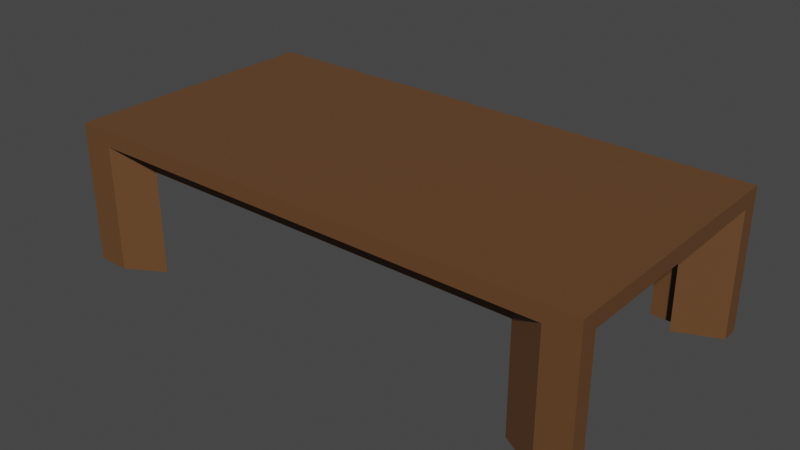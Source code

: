 # Source: table.blend  (saved by Blender 3.4.6; exported with 4.5.12 LTS)
import bpy
from mathutils import Matrix  # noqa: F401  (used for matrix-valued properties, if any)

bpy.ops.wm.read_factory_settings(use_empty=True)
scene = bpy.context.scene
scene.name = 'Scene'

# ---- collections
col_collection = bpy.data.collections.new('Collection'); scene.collection.children.link(col_collection)

# ---- materials (node trees are filled in below, after node groups)
mat_material_001 = bpy.data.materials.new('Material.001')
mat_material_001.use_transparent_shadow = False

# ---- material node trees
mat_material_001.use_nodes = True; mat_material_001.node_tree.nodes.clear()
_N = mat_material_001.node_tree.nodes; _L = mat_material_001.node_tree.links
n0 = _N.new('ShaderNodeBsdfPrincipled'); n0.name = 'Principled BSDF'; n0.location = (10, 300)
n0.distribution = 'GGX'
n0.subsurface_method = 'RANDOM_WALK_SKIN'
n0.inputs[0].default_value = (0.1329, 0.05938, 0.02175, 1.0)
n0.inputs[3].default_value = 1.45
n0.inputs[27].default_value = (0.0, 0.0, 0.0, 1.0)
n0.inputs[28].default_value = 1.0
n1 = _N.new('ShaderNodeOutputMaterial'); n1.name = 'Material Output'; n1.location = (300, 300)
_L.new(n0.outputs[0], n1.inputs[0])
n1.is_active_output = True

# ---- world
world_world = bpy.data.worlds.new('World'); scene.world = world_world
world_world.use_nodes = True; world_world.node_tree.nodes.clear()
_N = world_world.node_tree.nodes; _L = world_world.node_tree.links
n0 = _N.new('ShaderNodeOutputWorld'); n0.name = 'World Output'; n0.location = (300, 300)
n1 = _N.new('ShaderNodeBackground'); n1.name = 'Background'; n1.location = (10, 300)
n1.inputs[0].default_value = (0.05088, 0.05088, 0.05088, 1.0)
_L.new(n1.outputs[0], n0.inputs[0])
n0.is_active_output = True
world_world.color = (0.05088, 0.05088, 0.05088)
world_world.use_sun_shadow = False
world_world.sun_shadow_jitter_overblur = 0.0

# ---- meshes
me_cube = bpy.data.meshes.new('Cube')
me_cube.from_pydata([(1.655, 1.0, 1.0), (1.388, 0.8389, -1.0), (1.655, -1.0, 1.0), (1.388, -0.8389, -1.0), (-1.656, 1.0, 1.0), (-1.389, 0.8389, -1.0), (-1.656, -1.0, 1.0), (-1.389, -0.8389, -1.0), (-1.656, 1.0, -1.0), (-1.656, -1.0, -1.0), (1.655, 1.0, -1.0), (1.655, -1.0, -1.0), (-1.389, 0.8389, -3.797), (-1.389, -0.8389, -3.797), (1.388, 0.8389, -3.797), (1.388, -0.8389, -3.797), (-1.656, 0.8714, -1.0), (1.655, 0.8714, 1.0), (-1.656, 0.8714, 1.0), (1.655, 0.8714, -1.0), (-1.389, 0.731, -1.0), (1.388, 0.731, -1.0), (-1.389, 0.731, -3.797), (1.388, 0.731, -3.797), (-1.453, 1.0, -1.0), (-1.453, -1.0, 1.0), (-1.453, -1.0, -1.0), (-1.453, 1.0, 1.0), (-1.219, 0.8389, -1.0), (-1.219, -0.8389, -1.0), (-1.219, 0.8389, -3.797), (-1.219, -0.8389, -3.797), (-1.219, 0.731, -3.797), (-1.453, 0.8714, 1.0), (1.458, -1.0, -1.0), (1.458, 1.0, 1.0), (1.223, -0.8389, -1.0), (1.223, -0.8389, -3.797), (1.458, 0.8714, 1.0), (1.458, 1.0, -1.0), (1.458, -1.0, 1.0), (1.223, 0.8389, -1.0), (1.223, 0.8389, -3.797), (1.223, 0.731, -3.797), (-1.453, 1.0, -17.26), (-1.656, 1.0, -17.26), (1.655, 0.8714, -17.26), (1.655, 1.0, -17.26), (-1.219, 0.8389, -17.26), (-1.389, 0.8389, -17.26), (1.388, 0.731, -17.26), (1.388, 0.8389, -17.26), (-1.656, 0.8714, -17.26), (-1.389, 0.731, -17.26), (1.458, 1.0, -17.26), (1.223, 0.8389, -17.26), (-1.656, -0.8712, -1.0), (1.655, -0.8712, 1.0), (-1.389, -0.7309, -1.0), (-1.389, -0.7309, -3.797), (-1.656, -0.8712, 1.0), (1.655, -0.8712, -1.0), (1.388, -0.7309, -1.0), (1.388, -0.7309, -3.797), (-1.219, -0.7309, -3.797), (-1.453, -0.8712, 1.0), (1.458, -0.8712, 1.0), (1.223, -0.7309, -3.797), (-1.656, -0.8712, -16.98), (-1.656, -1.0, -16.98), (1.458, -1.0, -16.98), (1.655, -1.0, -16.98), (-1.389, -0.7309, -16.98), (-1.389, -0.8389, -16.98), (1.223, -0.8389, -16.98), (1.388, -0.8389, -16.98), (-1.453, -1.0, -16.98), (-1.219, -0.8389, -16.98), (1.655, -0.8712, -16.98), (1.388, -0.7309, -16.98)], [], [(65, 60, 6, 25), (26, 25, 6, 9), (16, 18, 4, 8), (20, 5, 12, 22), (61, 57, 2, 11), (39, 35, 0, 10), (61, 11, 71, 78), (10, 19, 46, 47), (34, 36, 74, 70), (19, 21, 50, 46), (67, 63, 15, 37), (62, 3, 15, 63), (41, 1, 14, 42), (29, 7, 13, 31), (1, 21, 23, 14), (42, 14, 23, 43), (62, 21, 19, 61), (1, 41, 55, 51), (10, 0, 17, 19), (58, 20, 22, 59), (56, 60, 18, 16), (27, 4, 18, 33), (35, 27, 33, 38), (12, 30, 32, 22), (36, 29, 31, 37), (5, 28, 30, 12), (59, 64, 31, 13), (36, 3, 75, 74), (41, 28, 24, 39), (8, 4, 27, 24), (34, 40, 25, 26), (66, 65, 25, 40), (57, 66, 40, 2), (11, 2, 40, 34), (28, 5, 49, 48), (3, 36, 37, 15), (0, 35, 38, 17), (30, 42, 43, 32), (28, 41, 42, 30), (64, 67, 37, 31), (29, 36, 34, 26), (24, 27, 35, 39), (48, 49, 45, 44), (50, 51, 47, 46), (49, 53, 52, 45), (51, 55, 54, 47), (16, 8, 45, 52), (39, 10, 47, 54), (8, 24, 44, 45), (41, 39, 54, 55), (21, 1, 51, 50), (5, 20, 53, 49), (20, 16, 52, 53), (24, 28, 48, 44), (32, 43, 67, 64), (17, 38, 66, 57), (38, 33, 65, 66), (22, 32, 64, 59), (9, 6, 60, 56), (7, 58, 59, 13), (62, 61, 78, 79), (21, 62, 63, 23), (43, 23, 63, 67), (20, 58, 56, 16), (19, 17, 57, 61), (33, 18, 60, 65), (72, 73, 69, 68), (74, 75, 71, 70), (73, 77, 76, 69), (75, 79, 78, 71), (29, 26, 76, 77), (11, 34, 70, 71), (7, 29, 77, 73), (3, 62, 79, 75), (26, 9, 69, 76), (58, 7, 73, 72), (56, 58, 72, 68), (9, 56, 68, 69)])
_uv = me_cube.uv_layers.new(name='UVMap')
_uv.uv.foreach_set('vector', [0.8597, 0.7339, 0.875, 0.7339, 0.875, 0.75, 0.8597, 0.75, 0.375, 0.9847, 0.625, 0.9847, 0.625, 1.0, 0.375, 1.0, 0.375, 0.2339, 0.625, 0.2339, 0.625, 0.25, 0.375, 0.25, 0.1451, 0.5336, 0.1451, 0.5201, 0.1451, 0.5201, 0.1451, 0.5336, 0.375, 0.7339, 0.625, 0.7339, 0.625, 0.75, 0.375, 0.75, 0.375, 0.4851, 0.625, 0.4851, 0.625, 0.5, 0.375, 0.5, 0.375, 0.7339, 0.375, 0.75, 0.375, 0.75, 0.375, 0.7339, 0.375, 0.5, 0.375, 0.5161, 0.375, 0.5161, 0.375, 0.5, 0.3601, 0.75, 0.3424, 0.7299, 0.3424, 0.7299, 0.3601, 0.75, 0.375, 0.5161, 0.3549, 0.5336, 0.3549, 0.5336, 0.375, 0.5161, 0.3424, 0.7164, 0.3549, 0.7164, 0.3549, 0.7299, 0.3424, 0.7299, 0.3549, 0.7164, 0.3549, 0.7299, 0.3549, 0.7299, 0.3549, 0.7164, 0.3424, 0.5201, 0.3549, 0.5201, 0.3549, 0.5201, 0.3424, 0.5201, 0.1579, 0.7299, 0.1451, 0.7299, 0.1451, 0.7299, 0.1579, 0.7299, 0.3549, 0.5201, 0.3549, 0.5336, 0.3549, 0.5336, 0.3549, 0.5201, 0.3424, 0.5201, 0.3549, 0.5201, 0.3549, 0.5336, 0.3424, 0.5336, 0.3549, 0.7164, 0.3549, 0.5336, 0.375, 0.5161, 0.375, 0.7339, 0.3549, 0.5201, 0.3424, 0.5201, 0.3424, 0.5201, 0.3549, 0.5201, 0.375, 0.5, 0.625, 0.5, 0.625, 0.5161, 0.375, 0.5161, 0.1451, 0.7164, 0.1451, 0.5336, 0.1451, 0.5336, 0.1451, 0.7164, 0.375, 0.0161, 0.625, 0.0161, 0.625, 0.2339, 0.375, 0.2339, 0.8597, 0.5, 0.875, 0.5, 0.875, 0.5161, 0.8597, 0.5161, 0.6399, 0.5, 0.8597, 0.5, 0.8597, 0.5161, 0.6399, 0.5161, 0.1451, 0.5201, 0.1579, 0.5201, 0.1579, 0.5336, 0.1451, 0.5336, 0.3424, 0.7299, 0.1579, 0.7299, 0.1579, 0.7299, 0.3424, 0.7299, 0.1451, 0.5201, 0.1579, 0.5201, 0.1579, 0.5201, 0.1451, 0.5201, 0.1451, 0.7164, 0.1579, 0.7164, 0.1579, 0.7299, 0.1451, 0.7299, 0.3424, 0.7299, 0.3549, 0.7299, 0.3549, 0.7299, 0.3424, 0.7299, 0.3424, 0.5201, 0.1579, 0.5201, 0.1403, 0.5, 0.3601, 0.5, 0.375, 0.25, 0.625, 0.25, 0.625, 0.2653, 0.375, 0.2653, 0.375, 0.7649, 0.625, 0.7649, 0.625, 0.9847, 0.375, 0.9847, 0.6399, 0.7339, 0.8597, 0.7339, 0.8597, 0.75, 0.6399, 0.75, 0.625, 0.7339, 0.6399, 0.7339, 0.6399, 0.75, 0.625, 0.75, 0.375, 0.75, 0.625, 0.75, 0.625, 0.7649, 0.375, 0.7649, 0.1579, 0.5201, 0.1451, 0.5201, 0.1451, 0.5201, 0.1579, 0.5201, 0.3549, 0.7299, 0.3424, 0.7299, 0.3424, 0.7299, 0.3549, 0.7299, 0.625, 0.5, 0.6399, 0.5, 0.6399, 0.5161, 0.625, 0.5161, 0.1579, 0.5201, 0.3424, 0.5201, 0.3424, 0.5336, 0.1579, 0.5336, 0.1579, 0.5201, 0.3424, 0.5201, 0.3424, 0.5201, 0.1579, 0.5201, 0.1579, 0.7164, 0.3424, 0.7164, 0.3424, 0.7299, 0.1579, 0.7299, 0.1579, 0.7299, 0.3424, 0.7299, 0.3601, 0.75, 0.1403, 0.75, 0.375, 0.2653, 0.625, 0.2653, 0.625, 0.4851, 0.375, 0.4851, 0.1579, 0.5201, 0.1451, 0.5201, 0.125, 0.5, 0.1403, 0.5, 0.3549, 0.5336, 0.3549, 0.5201, 0.375, 0.5, 0.375, 0.5161, 0.1451, 0.5201, 0.1451, 0.5336, 0.125, 0.5161, 0.125, 0.5, 0.3549, 0.5201, 0.3424, 0.5201, 0.3601, 0.5, 0.375, 0.5, 0.375, 0.2339, 0.375, 0.25, 0.375, 0.25, 0.375, 0.2339, 0.375, 0.4851, 0.375, 0.5, 0.375, 0.5, 0.375, 0.4851, 0.375, 0.25, 0.375, 0.2653, 0.375, 0.2653, 0.375, 0.25, 0.3424, 0.5201, 0.3601, 0.5, 0.3601, 0.5, 0.3424, 0.5201, 0.3549, 0.5336, 0.3549, 0.5201, 0.3549, 0.5201, 0.3549, 0.5336, 0.1451, 0.5201, 0.1451, 0.5336, 0.1451, 0.5336, 0.1451, 0.5201, 0.1451, 0.5336, 0.125, 0.5161, 0.125, 0.5161, 0.1451, 0.5336, 0.1403, 0.5, 0.1579, 0.5201, 0.1579, 0.5201, 0.1403, 0.5, 0.1579, 0.5336, 0.3424, 0.5336, 0.3424, 0.7164, 0.1579, 0.7164, 0.625, 0.5161, 0.6399, 0.5161, 0.6399, 0.7339, 0.625, 0.7339, 0.6399, 0.5161, 0.8597, 0.5161, 0.8597, 0.7339, 0.6399, 0.7339, 0.1451, 0.5336, 0.1579, 0.5336, 0.1579, 0.7164, 0.1451, 0.7164, 0.375, 0.0, 0.625, 0.0, 0.625, 0.0161, 0.375, 0.0161, 0.1451, 0.7299, 0.1451, 0.7164, 0.1451, 0.7164, 0.1451, 0.7299, 0.3549, 0.7164, 0.375, 0.7339, 0.375, 0.7339, 0.3549, 0.7164, 0.3549, 0.5336, 0.3549, 0.7164, 0.3549, 0.7164, 0.3549, 0.5336, 0.3424, 0.5336, 0.3549, 0.5336, 0.3549, 0.7164, 0.3424, 0.7164, 0.1451, 0.5336, 0.1451, 0.7164, 0.125, 0.7339, 0.125, 0.5161, 0.375, 0.5161, 0.625, 0.5161, 0.625, 0.7339, 0.375, 0.7339, 0.8597, 0.5161, 0.875, 0.5161, 0.875, 0.7339, 0.8597, 0.7339, 0.1451, 0.7164, 0.1451, 0.7299, 0.125, 0.75, 0.125, 0.7339, 0.3424, 0.7299, 0.3549, 0.7299, 0.375, 0.75, 0.3601, 0.75, 0.1451, 0.7299, 0.1579, 0.7299, 0.1403, 0.75, 0.125, 0.75, 0.3549, 0.7299, 0.3549, 0.7164, 0.375, 0.7339, 0.375, 0.75, 0.1579, 0.7299, 0.1403, 0.75, 0.1403, 0.75, 0.1579, 0.7299, 0.375, 0.75, 0.375, 0.7649, 0.375, 0.7649, 0.375, 0.75, 0.1451, 0.7299, 0.1579, 0.7299, 0.1579, 0.7299, 0.1451, 0.7299, 0.3549, 0.7299, 0.3549, 0.7164, 0.3549, 0.7164, 0.3549, 0.7299, 0.375, 0.9847, 0.375, 1.0, 0.375, 1.0, 0.375, 0.9847, 0.1451, 0.7164, 0.1451, 0.7299, 0.1451, 0.7299, 0.1451, 0.7164, 0.125, 0.7339, 0.1451, 0.7164, 0.1451, 0.7164, 0.125, 0.7339, 0.375, 0.0, 0.375, 0.0161, 0.375, 0.0161, 0.375, 0.0])
me_cube.materials.append(mat_material_001)
me_cube.use_mirror_vertex_groups = False
me_cube.update()

# ---- objects
ob_cube = bpy.data.objects.new('Cube', me_cube)

# ---- transforms, parenting, visibility, modifiers, constraints
ob_cube.location = (0.0, 0.0, 0.0)
ob_cube.scale = (5.593, -4.643, 0.2703)
ob_cube.lock_rotations_4d = False
ob_cube.empty_display_type = 'ARROWS'
ob_cube.lineart.crease_threshold = 0.0

# ---- collection membership
col_collection.objects.link(ob_cube)

# ---- scene / render settings (as saved in the file)
scene.frame_start = 1; scene.frame_end = 250; scene.frame_set(1)
scene.render.engine = 'BLENDER_EEVEE_NEXT'
scene.cycles.sampling_pattern = 'TABULATED_SOBOL'
scene.cycles.use_light_tree = False
scene.view_settings.view_transform = 'Filmic'
bpy.context.view_layer.update()

# ---- added for rendering (the .blend has no active camera and no usable light): camera, sun
cam_auto = bpy.data.cameras.new('AutoCamera')
cam_auto.lens = 50.0
cam_auto.sensor_width = 36.0
cam_auto.clip_end = 1000.0
ob_auto_camera = bpy.data.objects.new('AutoCamera', cam_auto)
scene.collection.objects.link(ob_auto_camera)
ob_auto_camera.location = (19.6973, -23.6392, 13.5621)
ob_auto_camera.rotation_euler = (1.09748, -7.21219e-08, 0.694738)
scene.camera = ob_auto_camera
light_auto_sun = bpy.data.lights.new('AutoSun', 'SUN')
light_auto_sun.energy = 3.0
light_auto_sun.angle = 0.0523599
ob_auto_sun = bpy.data.objects.new('AutoSun', light_auto_sun)
scene.collection.objects.link(ob_auto_sun)
ob_auto_sun.rotation_euler = (0.872665, 0.174533, 0.523599)
bpy.context.view_layer.update()
